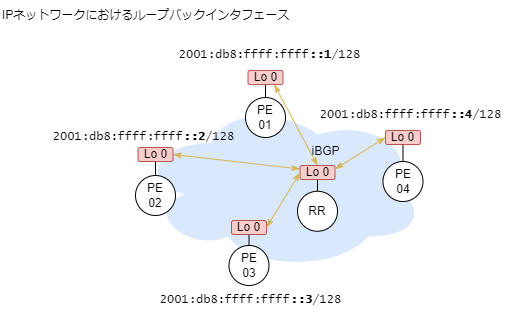

The diagram above was exported from draw.io. Its source (the exported page's mxGraphModel, read from the mxfile embedded in the PNG):
<mxGraphModel dx="516" dy="658" grid="1" gridSize="10" guides="1" tooltips="1" connect="1" arrows="1" fold="1" page="1" pageScale="1" pageWidth="827" pageHeight="1169" math="0" shadow="0">
  <root>
    <mxCell id="0" />
    <mxCell id="1" parent="0" />
    <mxCell id="328" value="" style="ellipse;shape=cloud;whiteSpace=wrap;html=1;fillColor=#dae8fc;strokeColor=none;" parent="1" vertex="1">
      <mxGeometry x="163.5" y="120" width="286.5" height="170" as="geometry" />
    </mxCell>
    <mxCell id="314" style="edgeStyle=none;html=1;endArrow=none;endFill=0;" parent="1" source="311" target="313" edge="1">
      <mxGeometry relative="1" as="geometry" />
    </mxCell>
    <mxCell id="311" value="PE&lt;br&gt;02" style="ellipse;whiteSpace=wrap;html=1;aspect=fixed;" parent="1" vertex="1">
      <mxGeometry x="160" y="195" width="40" height="40" as="geometry" />
    </mxCell>
    <mxCell id="313" value="Lo 0" style="rounded=1;whiteSpace=wrap;html=1;fillColor=#f8cecc;strokeColor=#b85450;" parent="1" vertex="1">
      <mxGeometry x="162.5" y="167" width="35" height="14" as="geometry" />
    </mxCell>
    <mxCell id="316" style="edgeStyle=none;html=1;endArrow=none;endFill=0;" parent="1" source="317" target="319" edge="1">
      <mxGeometry relative="1" as="geometry" />
    </mxCell>
    <mxCell id="317" value="PE&lt;br&gt;01" style="ellipse;whiteSpace=wrap;html=1;aspect=fixed;" parent="1" vertex="1">
      <mxGeometry x="270" y="117" width="40" height="40" as="geometry" />
    </mxCell>
    <mxCell id="333" style="edgeStyle=none;html=1;exitX=0.75;exitY=1;exitDx=0;exitDy=0;endArrow=classicThin;endFill=1;startArrow=classicThin;startFill=1;fillColor=#fff2cc;strokeColor=#d6b656;entryX=0.5;entryY=0;entryDx=0;entryDy=0;" parent="1" source="319" target="332" edge="1">
      <mxGeometry relative="1" as="geometry" />
    </mxCell>
    <mxCell id="319" value="Lo 0" style="rounded=1;whiteSpace=wrap;html=1;fillColor=#f8cecc;strokeColor=#b85450;" parent="1" vertex="1">
      <mxGeometry x="272.5" y="90" width="35" height="14" as="geometry" />
    </mxCell>
    <mxCell id="320" style="edgeStyle=none;html=1;endArrow=none;endFill=0;" parent="1" source="321" target="323" edge="1">
      <mxGeometry relative="1" as="geometry" />
    </mxCell>
    <mxCell id="321" value="PE&lt;br&gt;03" style="ellipse;whiteSpace=wrap;html=1;aspect=fixed;" parent="1" vertex="1">
      <mxGeometry x="253.5" y="265" width="40" height="40" as="geometry" />
    </mxCell>
    <mxCell id="323" value="Lo 0" style="rounded=1;whiteSpace=wrap;html=1;fillColor=#f8cecc;strokeColor=#b85450;" parent="1" vertex="1">
      <mxGeometry x="256" y="240" width="35" height="14" as="geometry" />
    </mxCell>
    <mxCell id="324" style="edgeStyle=none;html=1;endArrow=none;endFill=0;" parent="1" source="325" target="327" edge="1">
      <mxGeometry relative="1" as="geometry" />
    </mxCell>
    <mxCell id="325" value="PE&lt;br&gt;04" style="ellipse;whiteSpace=wrap;html=1;aspect=fixed;" parent="1" vertex="1">
      <mxGeometry x="407.5" y="181" width="40" height="40" as="geometry" />
    </mxCell>
    <mxCell id="327" value="Lo 0" style="rounded=1;whiteSpace=wrap;html=1;fillColor=#f8cecc;strokeColor=#b85450;" parent="1" vertex="1">
      <mxGeometry x="410" y="150" width="35" height="14" as="geometry" />
    </mxCell>
    <mxCell id="329" style="edgeStyle=none;html=1;endArrow=none;endFill=0;" parent="1" source="330" target="332" edge="1">
      <mxGeometry relative="1" as="geometry" />
    </mxCell>
    <mxCell id="330" value="RR" style="ellipse;whiteSpace=wrap;html=1;aspect=fixed;" parent="1" vertex="1">
      <mxGeometry x="322" y="210.75" width="40" height="40" as="geometry" />
    </mxCell>
    <mxCell id="332" value="Lo 0" style="rounded=1;whiteSpace=wrap;html=1;fillColor=#f8cecc;strokeColor=#b85450;" parent="1" vertex="1">
      <mxGeometry x="324.5" y="185" width="35" height="14" as="geometry" />
    </mxCell>
    <mxCell id="334" style="edgeStyle=none;html=1;exitX=1;exitY=0.25;exitDx=0;exitDy=0;endArrow=classicThin;endFill=1;startArrow=classicThin;startFill=1;fillColor=#fff2cc;strokeColor=#d6b656;entryX=0;entryY=0.5;entryDx=0;entryDy=0;" parent="1" source="332" target="327" edge="1">
      <mxGeometry relative="1" as="geometry">
        <mxPoint x="308.75" y="121" as="sourcePoint" />
        <mxPoint x="348.26234567901224" y="195" as="targetPoint" />
      </mxGeometry>
    </mxCell>
    <mxCell id="335" style="edgeStyle=none;html=1;exitX=0;exitY=0.5;exitDx=0;exitDy=0;endArrow=classicThin;endFill=1;startArrow=classicThin;startFill=1;fillColor=#fff2cc;strokeColor=#d6b656;entryX=1;entryY=0.5;entryDx=0;entryDy=0;" parent="1" source="332" target="323" edge="1">
      <mxGeometry relative="1" as="geometry">
        <mxPoint x="352" y="195" as="sourcePoint" />
        <mxPoint x="397.5" y="158" as="targetPoint" />
      </mxGeometry>
    </mxCell>
    <mxCell id="336" style="edgeStyle=none;html=1;exitX=0;exitY=0.25;exitDx=0;exitDy=0;endArrow=classicThin;endFill=1;startArrow=classicThin;startFill=1;fillColor=#fff2cc;strokeColor=#d6b656;entryX=1;entryY=0.5;entryDx=0;entryDy=0;" parent="1" source="332" target="313" edge="1">
      <mxGeometry relative="1" as="geometry">
        <mxPoint x="334.5" y="202" as="sourcePoint" />
        <mxPoint x="290.5" y="227.75" as="targetPoint" />
      </mxGeometry>
    </mxCell>
    <mxCell id="339" value="iBGP" style="text;html=1;align=center;verticalAlign=middle;resizable=0;points=[];autosize=1;strokeColor=none;fillColor=none;" parent="1" vertex="1">
      <mxGeometry x="324.5" y="156" width="50" height="30" as="geometry" />
    </mxCell>
    <mxCell id="358" style="edgeStyle=none;html=1;endArrow=none;endFill=0;" parent="1" edge="1">
      <mxGeometry relative="1" as="geometry">
        <mxPoint x="554.5" y="509" as="targetPoint" />
      </mxGeometry>
    </mxCell>
    <mxCell id="366" value="IPネットワークにおけるループバックインタフェース" style="text;html=1;align=left;verticalAlign=middle;resizable=0;points=[];autosize=1;strokeColor=none;fillColor=none;" parent="1" vertex="1">
      <mxGeometry x="25" y="20" width="310" height="30" as="geometry" />
    </mxCell>
    <mxCell id="367" value="2001:db8:ffff:ffff&lt;b style=&quot;font-size: 12px;&quot;&gt;::1&lt;/b&gt;/128" style="text;html=1;align=center;verticalAlign=middle;resizable=0;points=[];autosize=1;strokeColor=none;fillColor=none;fontSize=12;fontFamily=Lucida Console;" parent="1" vertex="1">
      <mxGeometry x="189.25" y="60" width="210" height="30" as="geometry" />
    </mxCell>
    <mxCell id="368" value="2001:db8:ffff:ffff&lt;b style=&quot;font-size: 12px;&quot;&gt;::4&lt;/b&gt;/128" style="text;html=1;align=center;verticalAlign=middle;resizable=0;points=[];autosize=1;strokeColor=none;fillColor=none;fontSize=12;fontFamily=Lucida Console;" parent="1" vertex="1">
      <mxGeometry x="330" y="120" width="210" height="30" as="geometry" />
    </mxCell>
    <mxCell id="369" value="2001:db8:ffff:ffff&lt;b style=&quot;font-size: 12px;&quot;&gt;::2&lt;/b&gt;/128" style="text;html=1;align=center;verticalAlign=middle;resizable=0;points=[];autosize=1;strokeColor=none;fillColor=none;fontSize=12;fontFamily=Lucida Console;" parent="1" vertex="1">
      <mxGeometry x="62.5" y="142" width="210" height="30" as="geometry" />
    </mxCell>
    <mxCell id="370" value="2001:db8:ffff:ffff&lt;b style=&quot;font-size: 12px;&quot;&gt;::3&lt;/b&gt;/128" style="text;html=1;align=center;verticalAlign=middle;resizable=0;points=[];autosize=1;strokeColor=none;fillColor=none;fontSize=12;fontFamily=Lucida Console;" parent="1" vertex="1">
      <mxGeometry x="170" y="305" width="210" height="30" as="geometry" />
    </mxCell>
  </root>
</mxGraphModel>